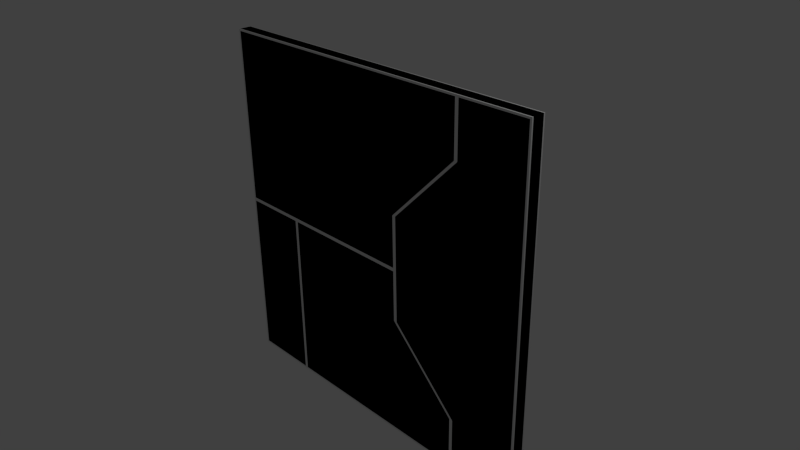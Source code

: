 # Source: w_D_5x5_L_VO_2.blend  (saved by Blender 2.69.0; exported with 4.5.12 LTS)
import bpy
from mathutils import Matrix  # noqa: F401  (used for matrix-valued properties, if any)

bpy.ops.wm.read_factory_settings(use_empty=True)
scene = bpy.context.scene
scene.name = 'Scene'

# ---- collections
col_collection_1 = bpy.data.collections.new('Collection 1'); scene.collection.children.link(col_collection_1)

# ---- materials (node trees are filled in below, after node groups)
mat_material = bpy.data.materials.new('Material')
mat_material.alpha_threshold = 0.0
mat_material.use_transparent_shadow = False
mat_material.roughness = 0.5
mat_material.line_color = (0.0, 0.0, 0.0, 1.0)
mat_material_001 = bpy.data.materials.new('Material.001')
mat_material_001.alpha_threshold = 0.0
mat_material_001.use_transparent_shadow = False
mat_material_001.roughness = 0.5
mat_material_001.line_color = (0.0, 0.0, 0.0, 1.0)

# ---- material node trees

# ---- world
world_world = bpy.data.worlds.new('World'); scene.world = world_world
world_world.color = (0.05088, 0.05088, 0.05088)
world_world.use_sun_shadow = False
world_world.sun_shadow_jitter_overblur = 0.0
world_world.cycles.sampling_method = 'MANUAL'
world_world.cycles.sample_map_resolution = 256

# ---- cameras
cam_camera = bpy.data.cameras.new('Camera')
cam_camera.clip_end = 100.0
cam_camera.lens = 35.0
cam_camera.sensor_width = 32.0
cam_camera.sensor_height = 18.0
cam_camera.ortho_scale = 7.314
cam_camera.dof.focus_distance = 0.0
cam_camera.dof.aperture_fstop = 128.0

# ---- lights
light_lamp = bpy.data.lights.new('Lamp', 'POINT')
light_lamp.transmission_factor = 0.0
light_lamp.cutoff_distance = 30.0
light_lamp.energy = 100.0
light_lamp.shadow_buffer_clip_start = 1.001
light_lamp.shadow_soft_size = 0.1
light_lamp.shadow_maximum_resolution = 0.006
light_lamp.use_absolute_resolution = True
light_lamp.cycles.use_multiple_importance_sampling = False

# ---- meshes
me_cube = bpy.data.meshes.new('Cube')
me_cube.from_pydata([(-2.5, -0.08, -2.5), (-2.5, -0.08, 2.5), (1.475, -0.1, -2.475), (1.475, -0.1, 2.475), (-2.475, -0.1, 2.475), (-2.475, -0.1, -2.475), (1.5, -0.08, 2.5), (1.5, -0.08, -2.5), (-2.5, -0.08, -1.75), (-2.5, -0.08, -0.75), (-2.5, -0.08, 0.75), (-2.5, -0.08, 1.75), (1.475, -0.1, 1.75), (0.475, -0.1, 0.75), (0.475, -0.1, -0.75), (1.475, -0.1, -1.75), (-2.475, -0.1, -1.75), (-2.475, -0.1, -0.75), (-2.475, -0.1, 0.75), (-2.475, -0.1, 1.75), (1.5, -0.08, 1.75), (0.5, -0.08, 0.75), (0.5, -0.08, -0.75), (1.5, -0.08, -1.75), (1.525, -0.1, -2.475), (1.525, -0.1, 2.475), (2.5, -0.08, -2.5), (2.5, -0.08, 2.5), (2.475, -0.1, -2.475), (2.475, -0.1, 2.475), (2.5, -0.08, 1.75), (2.5, -0.08, 0.75), (2.5, -0.08, -0.75), (2.5, -0.08, -1.75), (1.525, -0.1, -1.75), (0.525, -0.1, -0.75), (0.525, -0.1, 0.75), (1.525, -0.1, 1.75), (2.475, -0.1, 1.75), (2.475, -0.1, 0.75), (2.475, -0.1, -0.75), (2.475, -0.1, -1.75), (-2.5, -0.08, 0.0), (0.475, -0.1, 0.025), (-2.475, -0.1, 0.025), (0.5, -0.08, 0.0), (2.5, -0.08, 2.384e-07), (0.525, -0.1, 0.0), (2.475, -0.1, 2.384e-07), (-2.475, -0.1, -0.025), (0.475, -0.1, -0.025), (-1.475, -0.1, -2.475), (-1.5, -0.1, 2.475), (-1.5, -0.08, 2.5), (-1.5, -0.08, -2.5), (-1.525, -0.1, -1.75), (-1.525, -0.1, -0.75), (-1.5, -0.1, 0.75), (-1.5, -0.1, 1.75), (-1.5, -0.1, 0.025), (-1.525, -0.1, -0.025), (-1.475, -0.1, -0.025), (-1.475, -0.1, -1.75), (-1.525, -0.1, -2.475), (-1.5, -0.08, -1.75), (-1.5, -0.08, -0.75), (-1.5, -0.08, 0.0), (-1.475, -0.1, -0.75), (-2.5, 0.08, -2.5), (-2.5, 0.08, 2.5), (1.475, 0.1, -2.475), (1.475, 0.1, 2.475), (-2.475, 0.1, 2.475), (-2.475, 0.1, -2.475), (1.5, 0.08, 2.5), (1.5, 0.08, -2.5), (-2.5, 0.08, -1.75), (-2.5, 0.08, -0.75), (-2.5, 0.08, 0.75), (-2.5, 0.08, 1.75), (1.475, 0.1, 1.75), (0.475, 0.1, 0.75), (0.475, 0.1, -0.75), (1.475, 0.1, -1.75), (-2.475, 0.1, -1.75), (-2.475, 0.1, -0.75), (-2.475, 0.1, 0.75), (-2.475, 0.1, 1.75), (1.5, 0.08, 1.75), (0.5, 0.08, 0.75), (0.5, 0.08, -0.75), (1.5, 0.08, -1.75), (1.525, 0.1, -2.475), (1.525, 0.1, 2.475), (2.5, 0.08, -2.5), (2.5, 0.08, 2.5), (2.475, 0.1, -2.475), (2.475, 0.1, 2.475), (2.5, 0.08, 1.75), (2.5, 0.08, 0.75), (2.5, 0.08, -0.75), (2.5, 0.08, -1.75), (1.525, 0.1, -1.75), (0.525, 0.1, -0.75), (0.525, 0.1, 0.75), (1.525, 0.1, 1.75), (2.475, 0.1, 1.75), (2.475, 0.1, 0.75), (2.475, 0.1, -0.75), (2.475, 0.1, -1.75), (-2.5, 0.08, 0.0), (0.475, 0.1, 0.025), (-2.475, 0.1, 0.025), (0.5, 0.08, 0.0), (2.5, 0.08, 2.384e-07), (0.525, 0.1, 0.0), (2.475, 0.1, 2.384e-07), (-2.475, 0.1, -0.025), (0.475, 0.1, -0.025), (-1.475, 0.1, -2.475), (-1.5, 0.1, 2.475), (-1.5, 0.08, 2.5), (-1.5, 0.08, -2.5), (-1.525, 0.1, -1.75), (-1.525, 0.1, -0.75), (-1.5, 0.1, 0.75), (-1.5, 0.1, 1.75), (-1.5, 0.1, 0.025), (-1.525, 0.1, -0.025), (-1.475, 0.1, -0.025), (-1.475, 0.1, -1.75), (-1.525, 0.1, -2.475), (-1.5, 0.08, -1.75), (-1.5, 0.08, -0.75), (-1.5, 0.08, 0.0), (-1.475, 0.1, -0.75)], [], [(8, 0, 5, 16), (20, 6, 3, 12), (53, 1, 4, 52), (58, 52, 4, 19), (54, 7, 2, 51), (121, 53, 6, 74), (101, 33, 26, 94), (98, 30, 31, 99), (99, 31, 46, 114), (114, 46, 32, 100), (100, 32, 33, 101), (34, 24, 28, 41), (30, 27, 29, 38), (63, 55, 16, 5), (55, 56, 17, 16), (59, 57, 18, 44), (57, 58, 19, 18), (7, 23, 15, 2), (23, 22, 14, 15), (45, 21, 13, 43), (21, 20, 12, 13), (1, 11, 19, 4), (11, 10, 18, 19), (42, 9, 17, 49), (9, 8, 16, 17), (68, 0, 8, 76), (76, 8, 9, 77), (78, 10, 11, 79), (79, 11, 1, 69), (25, 37, 38, 29), (37, 36, 39, 38), (47, 35, 40, 48), (35, 34, 41, 40), (26, 33, 41, 28), (33, 32, 40, 41), (46, 31, 39, 48), (31, 30, 38, 39), (27, 6, 25, 29), (7, 26, 28, 24), (23, 7, 24, 34), (95, 27, 30, 98), (6, 20, 37, 25), (20, 21, 36, 37), (45, 22, 35, 47), (22, 23, 34, 35), (95, 74, 6, 27), (69, 1, 53, 121), (21, 45, 47, 36), (32, 46, 48, 40), (36, 47, 48, 39), (77, 9, 42, 110), (10, 42, 44, 18), (22, 45, 50, 14), (56, 60, 49, 17), (110, 42, 10, 78), (55, 63, 54, 64), (122, 75, 7, 54), (13, 12, 58, 57), (43, 13, 57, 59), (49, 60, 66, 42), (2, 15, 62, 51), (94, 26, 7, 75), (0, 54, 63, 5), (12, 3, 52, 58), (6, 53, 52, 3), (56, 55, 64, 65), (60, 56, 65, 66), (43, 59, 66, 45), (59, 44, 42, 66), (61, 50, 45, 66), (14, 50, 61, 67), (15, 14, 67, 62), (65, 64, 62, 67), (66, 65, 67, 61), (64, 54, 51, 62), (76, 84, 73, 68), (88, 80, 71, 74), (121, 120, 72, 69), (126, 87, 72, 120), (122, 119, 70, 75), (102, 109, 96, 92), (98, 106, 97, 95), (131, 73, 84, 123), (123, 84, 85, 124), (127, 112, 86, 125), (125, 86, 87, 126), (75, 70, 83, 91), (91, 83, 82, 90), (113, 111, 81, 89), (89, 81, 80, 88), (69, 72, 87, 79), (79, 87, 86, 78), (110, 117, 85, 77), (77, 85, 84, 76), (93, 97, 106, 105), (105, 106, 107, 104), (115, 116, 108, 103), (103, 108, 109, 102), (94, 96, 109, 101), (101, 109, 108, 100), (114, 116, 107, 99), (99, 107, 106, 98), (95, 97, 93, 74), (75, 92, 96, 94), (91, 102, 92, 75), (74, 93, 105, 88), (88, 105, 104, 89), (113, 115, 103, 90), (90, 103, 102, 91), (89, 104, 115, 113), (100, 108, 116, 114), (104, 107, 116, 115), (78, 86, 112, 110), (90, 82, 118, 113), (124, 85, 117, 128), (123, 132, 122, 131), (81, 125, 126, 80), (111, 127, 125, 81), (117, 110, 134, 128), (70, 119, 130, 83), (68, 73, 131, 122), (80, 126, 120, 71), (74, 71, 120, 121), (124, 133, 132, 123), (128, 134, 133, 124), (111, 113, 134, 127), (127, 134, 110, 112), (129, 134, 113, 118), (82, 135, 129, 118), (83, 130, 135, 82), (133, 135, 130, 132), (134, 129, 135, 133), (132, 130, 119, 122), (68, 122, 54, 0)])
_uv = me_cube.uv_layers.new(name='UVMap')
_uv.uv.foreach_set('vector', [0.4204, 0.00661, 0.4934, 0.00661, 0.479, 0.01367, 0.4155, 0.01367, 0.07963, 0.396, 0.006609, 0.396, 0.02097, 0.3744, 0.08449, 0.3744, 0.006609, 0.104, 0.006609, 0.006609, 0.02097, 0.02827, 0.02097, 0.1137, 0.08449, 0.1137, 0.02097, 0.1137, 0.02097, 0.02827, 0.08449, 0.02827, 0.4934, 0.104, 0.4934, 0.396, 0.479, 0.3792, 0.479, 0.1208, 0.4778, 0.604, 0.4934, 0.604, 0.4934, 0.896, 0.4778, 0.896, 0.5354, 0.9204, 0.551, 0.9204, 0.551, 0.9934, 0.5354, 0.9934, 0.5354, 0.5796, 0.551, 0.5796, 0.551, 0.677, 0.5354, 0.677, 0.5354, 0.677, 0.551, 0.677, 0.551, 0.75, 0.5354, 0.75, 0.5354, 0.75, 0.551, 0.75, 0.551, 0.823, 0.5354, 0.823, 0.5354, 0.823, 0.551, 0.823, 0.551, 0.9204, 0.5354, 0.9204, 0.4033, 0.4024, 0.4669, 0.4024, 0.4669, 0.4773, 0.4033, 0.4773, 0.07963, 0.4934, 0.006609, 0.4934, 0.03314, 0.4773, 0.09666, 0.4773, 0.479, 0.09691, 0.4155, 0.09691, 0.4155, 0.01367, 0.479, 0.01367, 0.4155, 0.09691, 0.3279, 0.09691, 0.3279, 0.01367, 0.4155, 0.01367, 0.2356, 0.1137, 0.1721, 0.1137, 0.1721, 0.02827, 0.2356, 0.02827, 0.1721, 0.1137, 0.08449, 0.1137, 0.08449, 0.02827, 0.1721, 0.02827, 0.4934, 0.396, 0.4204, 0.396, 0.4155, 0.3792, 0.479, 0.3792, 0.4204, 0.396, 0.323, 0.2987, 0.3279, 0.2916, 0.4155, 0.3792, 0.25, 0.2987, 0.177, 0.2987, 0.1721, 0.2868, 0.2356, 0.2868, 0.177, 0.2987, 0.07963, 0.396, 0.08449, 0.3744, 0.1721, 0.2868, 0.006609, 0.006609, 0.07963, 0.006609, 0.08449, 0.02827, 0.02097, 0.02827, 0.07963, 0.006609, 0.177, 0.006609, 0.1721, 0.02827, 0.08449, 0.02827, 0.25, 0.006609, 0.323, 0.006609, 0.3279, 0.01367, 0.2644, 0.01367, 0.323, 0.006609, 0.4204, 0.00661, 0.4155, 0.01367, 0.3279, 0.01367, 0.5798, 0.9934, 0.5642, 0.9934, 0.5642, 0.9204, 0.5798, 0.9204, 0.5798, 0.9204, 0.5642, 0.9204, 0.5642, 0.823, 0.5798, 0.823, 0.5798, 0.677, 0.5642, 0.677, 0.5642, 0.5796, 0.5798, 0.5796, 0.5798, 0.5796, 0.5642, 0.5796, 0.5642, 0.5066, 0.5798, 0.5066, 0.03314, 0.4024, 0.09666, 0.4024, 0.09666, 0.4773, 0.03314, 0.4773, 0.09666, 0.4024, 0.1843, 0.3106, 0.1843, 0.4773, 0.09666, 0.4773, 0.25, 0.3106, 0.3157, 0.3106, 0.3157, 0.4773, 0.25, 0.4773, 0.3157, 0.3106, 0.4033, 0.4024, 0.4033, 0.4773, 0.3157, 0.4773, 0.4934, 0.4934, 0.4204, 0.4934, 0.4033, 0.4773, 0.4669, 0.4773, 0.4204, 0.4934, 0.323, 0.4934, 0.3157, 0.4773, 0.4033, 0.4773, 0.25, 0.4934, 0.177, 0.4934, 0.1843, 0.4773, 0.25, 0.4773, 0.177, 0.4934, 0.07963, 0.4934, 0.09666, 0.4773, 0.1843, 0.4773, 0.006609, 0.4934, 0.006609, 0.396, 0.03314, 0.4024, 0.03314, 0.4773, 0.4934, 0.396, 0.4934, 0.4934, 0.4669, 0.4773, 0.4669, 0.4024, 0.4204, 0.396, 0.4934, 0.396, 0.4669, 0.4024, 0.4033, 0.4024, 0.5354, 0.5066, 0.551, 0.5066, 0.551, 0.5796, 0.5354, 0.5796, 0.006609, 0.396, 0.07963, 0.396, 0.09666, 0.4024, 0.03314, 0.4024, 0.07963, 0.396, 0.177, 0.2987, 0.1843, 0.3106, 0.09666, 0.4024, 0.25, 0.2987, 0.323, 0.2987, 0.3157, 0.3106, 0.25, 0.3106, 0.323, 0.2987, 0.4204, 0.396, 0.4033, 0.4024, 0.3157, 0.3106, 0.4778, 0.9934, 0.4778, 0.896, 0.4934, 0.896, 0.4934, 0.9934, 0.4778, 0.5066, 0.4934, 0.5066, 0.4934, 0.604, 0.4778, 0.604, 0.177, 0.2987, 0.25, 0.2987, 0.25, 0.3106, 0.1843, 0.3106, 0.323, 0.4934, 0.25, 0.4934, 0.25, 0.4773, 0.3157, 0.4773, 0.1843, 0.3106, 0.25, 0.3106, 0.25, 0.4773, 0.1843, 0.4773, 0.5798, 0.823, 0.5642, 0.823, 0.5642, 0.75, 0.5798, 0.75, 0.177, 0.006609, 0.25, 0.006609, 0.2356, 0.02827, 0.1721, 0.02827, 0.323, 0.2987, 0.25, 0.2987, 0.2644, 0.2916, 0.3279, 0.2916, 0.3279, 0.09691, 0.2644, 0.09691, 0.2644, 0.01367, 0.3279, 0.01367, 0.5798, 0.75, 0.5642, 0.75, 0.5642, 0.677, 0.5798, 0.677, 0.4155, 0.09691, 0.479, 0.09691, 0.4934, 0.104, 0.4204, 0.104, 0.5222, 0.604, 0.5222, 0.896, 0.5066, 0.896, 0.5066, 0.604, 0.1721, 0.2868, 0.08449, 0.3744, 0.08449, 0.1137, 0.1721, 0.1137, 0.2356, 0.2868, 0.1721, 0.2868, 0.1721, 0.1137, 0.2356, 0.1137, 0.2644, 0.01367, 0.2644, 0.09691, 0.25, 0.104, 0.25, 0.006609, 0.479, 0.3792, 0.4155, 0.3792, 0.4155, 0.1208, 0.479, 0.1208, 0.5222, 0.9934, 0.5066, 0.9934, 0.5066, 0.896, 0.5222, 0.896, 0.4934, 0.00661, 0.4934, 0.104, 0.479, 0.09691, 0.479, 0.01367, 0.08449, 0.3744, 0.02097, 0.3744, 0.02097, 0.1137, 0.08449, 0.1137, 0.006609, 0.396, 0.006609, 0.104, 0.02097, 0.1137, 0.02097, 0.3744, 0.3279, 0.09691, 0.4155, 0.09691, 0.4204, 0.104, 0.323, 0.104, 0.2644, 0.09691, 0.3279, 0.09691, 0.323, 0.104, 0.25, 0.104, 0.2356, 0.2868, 0.2356, 0.1137, 0.25, 0.104, 0.25, 0.2987, 0.2356, 0.1137, 0.2356, 0.02827, 0.25, 0.006609, 0.25, 0.104, 0.2644, 0.1208, 0.2644, 0.2916, 0.25, 0.2987, 0.25, 0.104, 0.3279, 0.2916, 0.2644, 0.2916, 0.2644, 0.1208, 0.3279, 0.1208, 0.4155, 0.3792, 0.3279, 0.2916, 0.3279, 0.1208, 0.4155, 0.1208, 0.323, 0.104, 0.4204, 0.104, 0.4155, 0.1208, 0.3279, 0.1208, 0.25, 0.104, 0.323, 0.104, 0.3279, 0.1208, 0.2644, 0.1208, 0.4204, 0.104, 0.4934, 0.104, 0.479, 0.1208, 0.4155, 0.1208, 0.5796, 0.006609, 0.5845, 0.01367, 0.521, 0.01367, 0.5066, 0.006609, 0.9204, 0.396, 0.9155, 0.3744, 0.979, 0.3744, 0.9934, 0.396, 0.9934, 0.104, 0.979, 0.1137, 0.979, 0.02827, 0.9934, 0.006609, 0.9155, 0.1137, 0.9155, 0.02827, 0.979, 0.02827, 0.979, 0.1137, 0.5066, 0.104, 0.521, 0.1208, 0.521, 0.3792, 0.5066, 0.396, 0.5967, 0.4024, 0.5967, 0.4773, 0.5331, 0.4773, 0.5331, 0.4024, 0.9204, 0.4934, 0.9033, 0.4773, 0.9669, 0.4773, 0.9934, 0.4934, 0.521, 0.09691, 0.521, 0.01367, 0.5845, 0.01367, 0.5845, 0.09691, 0.5845, 0.09691, 0.5845, 0.01367, 0.6721, 0.01367, 0.6721, 0.09691, 0.7644, 0.1137, 0.7644, 0.02827, 0.8279, 0.02827, 0.8279, 0.1137, 0.8279, 0.1137, 0.8279, 0.02827, 0.9155, 0.02827, 0.9155, 0.1137, 0.5066, 0.396, 0.521, 0.3792, 0.5845, 0.3792, 0.5796, 0.396, 0.5796, 0.396, 0.5845, 0.3792, 0.6721, 0.2916, 0.677, 0.2987, 0.75, 0.2987, 0.7644, 0.2868, 0.8279, 0.2868, 0.823, 0.2987, 0.823, 0.2987, 0.8279, 0.2868, 0.9155, 0.3744, 0.9204, 0.396, 0.9934, 0.006609, 0.979, 0.02827, 0.9155, 0.02827, 0.9204, 0.006609, 0.9204, 0.006609, 0.9155, 0.02827, 0.8279, 0.02827, 0.823, 0.006609, 0.75, 0.006609, 0.7356, 0.01367, 0.6721, 0.01367, 0.677, 0.006609, 0.677, 0.006609, 0.6721, 0.01367, 0.5845, 0.01367, 0.5796, 0.006609, 0.9669, 0.4024, 0.9669, 0.4773, 0.9033, 0.4773, 0.9033, 0.4024, 0.9033, 0.4024, 0.9033, 0.4773, 0.8157, 0.4773, 0.8157, 0.3106, 0.75, 0.3106, 0.75, 0.4773, 0.6843, 0.4773, 0.6843, 0.3106, 0.6843, 0.3106, 0.6843, 0.4773, 0.5967, 0.4773, 0.5967, 0.4024, 0.5066, 0.4934, 0.5331, 0.4773, 0.5967, 0.4773, 0.5796, 0.4934, 0.5796, 0.4934, 0.5967, 0.4773, 0.6843, 0.4773, 0.677, 0.4934, 0.75, 0.4934, 0.75, 0.4773, 0.8157, 0.4773, 0.823, 0.4934, 0.823, 0.4934, 0.8157, 0.4773, 0.9033, 0.4773, 0.9204, 0.4934, 0.9934, 0.4934, 0.9669, 0.4773, 0.9669, 0.4024, 0.9934, 0.396, 0.5066, 0.396, 0.5331, 0.4024, 0.5331, 0.4773, 0.5066, 0.4934, 0.5796, 0.396, 0.5967, 0.4024, 0.5331, 0.4024, 0.5066, 0.396, 0.9934, 0.396, 0.9669, 0.4024, 0.9033, 0.4024, 0.9204, 0.396, 0.9204, 0.396, 0.9033, 0.4024, 0.8157, 0.3106, 0.823, 0.2987, 0.75, 0.2987, 0.75, 0.3106, 0.6843, 0.3106, 0.677, 0.2987, 0.677, 0.2987, 0.6843, 0.3106, 0.5967, 0.4024, 0.5796, 0.396, 0.823, 0.2987, 0.8157, 0.3106, 0.75, 0.3106, 0.75, 0.2987, 0.677, 0.4934, 0.6843, 0.4773, 0.75, 0.4773, 0.75, 0.4934, 0.8157, 0.3106, 0.8157, 0.4773, 0.75, 0.4773, 0.75, 0.3106, 0.823, 0.006609, 0.8279, 0.02827, 0.7644, 0.02827, 0.75, 0.006609, 0.677, 0.2987, 0.6721, 0.2916, 0.7356, 0.2916, 0.75, 0.2987, 0.6721, 0.09691, 0.6721, 0.01367, 0.7356, 0.01367, 0.7356, 0.09691, 0.5845, 0.09691, 0.5796, 0.104, 0.5066, 0.104, 0.521, 0.09691, 0.8279, 0.2868, 0.8279, 0.1137, 0.9155, 0.1137, 0.9155, 0.3744, 0.7644, 0.2868, 0.7644, 0.1137, 0.8279, 0.1137, 0.8279, 0.2868, 0.7356, 0.01367, 0.75, 0.006609, 0.75, 0.104, 0.7356, 0.09691, 0.521, 0.3792, 0.521, 0.1208, 0.5845, 0.1208, 0.5845, 0.3792, 0.5066, 0.006609, 0.521, 0.01367, 0.521, 0.09691, 0.5066, 0.104, 0.9155, 0.3744, 0.9155, 0.1137, 0.979, 0.1137, 0.979, 0.3744, 0.9934, 0.396, 0.979, 0.3744, 0.979, 0.1137, 0.9934, 0.104, 0.6721, 0.09691, 0.677, 0.104, 0.5796, 0.104, 0.5845, 0.09691, 0.7356, 0.09691, 0.75, 0.104, 0.677, 0.104, 0.6721, 0.09691, 0.7644, 0.2868, 0.75, 0.2987, 0.75, 0.104, 0.7644, 0.1137, 0.7644, 0.1137, 0.75, 0.104, 0.75, 0.006609, 0.7644, 0.02827, 0.7356, 0.1208, 0.75, 0.104, 0.75, 0.2987, 0.7356, 0.2916, 0.6721, 0.2916, 0.6721, 0.1208, 0.7356, 0.1208, 0.7356, 0.2916, 0.5845, 0.3792, 0.5845, 0.1208, 0.6721, 0.1208, 0.6721, 0.2916, 0.677, 0.104, 0.6721, 0.1208, 0.5845, 0.1208, 0.5796, 0.104, 0.75, 0.104, 0.7356, 0.1208, 0.6721, 0.1208, 0.677, 0.104, 0.5796, 0.104, 0.5845, 0.1208, 0.521, 0.1208, 0.5066, 0.104, 0.5222, 0.5066, 0.5222, 0.604, 0.5066, 0.604, 0.5066, 0.5066])
_uv.active_render = True
_uv = me_cube.uv_layers.new(name='UV coord')
_uv.uv.foreach_set('vector', [0.4204, 0.00661, 0.4934, 0.00661, 0.479, 0.01367, 0.4155, 0.01367, 0.07963, 0.396, 0.006609, 0.396, 0.02097, 0.3744, 0.08449, 0.3744, 0.006609, 0.104, 0.006609, 0.006609, 0.02097, 0.02827, 0.02097, 0.1137, 0.08449, 0.1137, 0.02097, 0.1137, 0.02097, 0.02827, 0.08449, 0.02827, 0.4934, 0.104, 0.4934, 0.396, 0.479, 0.3792, 0.479, 0.1208, 0.4778, 0.604, 0.4934, 0.604, 0.4934, 0.896, 0.4778, 0.896, 0.5354, 0.9204, 0.551, 0.9204, 0.551, 0.9934, 0.5354, 0.9934, 0.5354, 0.5796, 0.551, 0.5796, 0.551, 0.677, 0.5354, 0.677, 0.5354, 0.677, 0.551, 0.677, 0.551, 0.75, 0.5354, 0.75, 0.5354, 0.75, 0.551, 0.75, 0.551, 0.823, 0.5354, 0.823, 0.5354, 0.823, 0.551, 0.823, 0.551, 0.9204, 0.5354, 0.9204, 0.4033, 0.4024, 0.4669, 0.4024, 0.4669, 0.4773, 0.4033, 0.4773, 0.07963, 0.4934, 0.006609, 0.4934, 0.03314, 0.4773, 0.09666, 0.4773, 0.479, 0.09691, 0.4155, 0.09691, 0.4155, 0.01367, 0.479, 0.01367, 0.4155, 0.09691, 0.3279, 0.09691, 0.3279, 0.01367, 0.4155, 0.01367, 0.2356, 0.1137, 0.1721, 0.1137, 0.1721, 0.02827, 0.2356, 0.02827, 0.1721, 0.1137, 0.08449, 0.1137, 0.08449, 0.02827, 0.1721, 0.02827, 0.4934, 0.396, 0.4204, 0.396, 0.4155, 0.3792, 0.479, 0.3792, 0.4204, 0.396, 0.323, 0.2987, 0.3279, 0.2916, 0.4155, 0.3792, 0.25, 0.2987, 0.177, 0.2987, 0.1721, 0.2868, 0.2356, 0.2868, 0.177, 0.2987, 0.07963, 0.396, 0.08449, 0.3744, 0.1721, 0.2868, 0.006609, 0.006609, 0.07963, 0.006609, 0.08449, 0.02827, 0.02097, 0.02827, 0.07963, 0.006609, 0.177, 0.006609, 0.1721, 0.02827, 0.08449, 0.02827, 0.25, 0.006609, 0.323, 0.006609, 0.3279, 0.01367, 0.2644, 0.01367, 0.323, 0.006609, 0.4204, 0.00661, 0.4155, 0.01367, 0.3279, 0.01367, 0.5798, 0.9934, 0.5642, 0.9934, 0.5642, 0.9204, 0.5798, 0.9204, 0.5798, 0.9204, 0.5642, 0.9204, 0.5642, 0.823, 0.5798, 0.823, 0.5798, 0.677, 0.5642, 0.677, 0.5642, 0.5796, 0.5798, 0.5796, 0.5798, 0.5796, 0.5642, 0.5796, 0.5642, 0.5066, 0.5798, 0.5066, 0.03314, 0.4024, 0.09666, 0.4024, 0.09666, 0.4773, 0.03314, 0.4773, 0.09666, 0.4024, 0.1843, 0.3106, 0.1843, 0.4773, 0.09666, 0.4773, 0.25, 0.3106, 0.3157, 0.3106, 0.3157, 0.4773, 0.25, 0.4773, 0.3157, 0.3106, 0.4033, 0.4024, 0.4033, 0.4773, 0.3157, 0.4773, 0.4934, 0.4934, 0.4204, 0.4934, 0.4033, 0.4773, 0.4669, 0.4773, 0.4204, 0.4934, 0.323, 0.4934, 0.3157, 0.4773, 0.4033, 0.4773, 0.25, 0.4934, 0.177, 0.4934, 0.1843, 0.4773, 0.25, 0.4773, 0.177, 0.4934, 0.07963, 0.4934, 0.09666, 0.4773, 0.1843, 0.4773, 0.006609, 0.4934, 0.006609, 0.396, 0.03314, 0.4024, 0.03314, 0.4773, 0.4934, 0.396, 0.4934, 0.4934, 0.4669, 0.4773, 0.4669, 0.4024, 0.4204, 0.396, 0.4934, 0.396, 0.4669, 0.4024, 0.4033, 0.4024, 0.5354, 0.5066, 0.551, 0.5066, 0.551, 0.5796, 0.5354, 0.5796, 0.006609, 0.396, 0.07963, 0.396, 0.09666, 0.4024, 0.03314, 0.4024, 0.07963, 0.396, 0.177, 0.2987, 0.1843, 0.3106, 0.09666, 0.4024, 0.25, 0.2987, 0.323, 0.2987, 0.3157, 0.3106, 0.25, 0.3106, 0.323, 0.2987, 0.4204, 0.396, 0.4033, 0.4024, 0.3157, 0.3106, 0.4778, 0.9934, 0.4778, 0.896, 0.4934, 0.896, 0.4934, 0.9934, 0.4778, 0.5066, 0.4934, 0.5066, 0.4934, 0.604, 0.4778, 0.604, 0.177, 0.2987, 0.25, 0.2987, 0.25, 0.3106, 0.1843, 0.3106, 0.323, 0.4934, 0.25, 0.4934, 0.25, 0.4773, 0.3157, 0.4773, 0.1843, 0.3106, 0.25, 0.3106, 0.25, 0.4773, 0.1843, 0.4773, 0.5798, 0.823, 0.5642, 0.823, 0.5642, 0.75, 0.5798, 0.75, 0.177, 0.006609, 0.25, 0.006609, 0.2356, 0.02827, 0.1721, 0.02827, 0.323, 0.2987, 0.25, 0.2987, 0.2644, 0.2916, 0.3279, 0.2916, 0.3279, 0.09691, 0.2644, 0.09691, 0.2644, 0.01367, 0.3279, 0.01367, 0.5798, 0.75, 0.5642, 0.75, 0.5642, 0.677, 0.5798, 0.677, 0.4155, 0.09691, 0.479, 0.09691, 0.4934, 0.104, 0.4204, 0.104, 0.5222, 0.604, 0.5222, 0.896, 0.5066, 0.896, 0.5066, 0.604, 0.1721, 0.2868, 0.08449, 0.3744, 0.08449, 0.1137, 0.1721, 0.1137, 0.2356, 0.2868, 0.1721, 0.2868, 0.1721, 0.1137, 0.2356, 0.1137, 0.2644, 0.01367, 0.2644, 0.09691, 0.25, 0.104, 0.25, 0.006609, 0.479, 0.3792, 0.4155, 0.3792, 0.4155, 0.1208, 0.479, 0.1208, 0.5222, 0.9934, 0.5066, 0.9934, 0.5066, 0.896, 0.5222, 0.896, 0.4934, 0.00661, 0.4934, 0.104, 0.479, 0.09691, 0.479, 0.01367, 0.08449, 0.3744, 0.02097, 0.3744, 0.02097, 0.1137, 0.08449, 0.1137, 0.006609, 0.396, 0.006609, 0.104, 0.02097, 0.1137, 0.02097, 0.3744, 0.3279, 0.09691, 0.4155, 0.09691, 0.4204, 0.104, 0.323, 0.104, 0.2644, 0.09691, 0.3279, 0.09691, 0.323, 0.104, 0.25, 0.104, 0.2356, 0.2868, 0.2356, 0.1137, 0.25, 0.104, 0.25, 0.2987, 0.2356, 0.1137, 0.2356, 0.02827, 0.25, 0.006609, 0.25, 0.104, 0.2644, 0.1208, 0.2644, 0.2916, 0.25, 0.2987, 0.25, 0.104, 0.3279, 0.2916, 0.2644, 0.2916, 0.2644, 0.1208, 0.3279, 0.1208, 0.4155, 0.3792, 0.3279, 0.2916, 0.3279, 0.1208, 0.4155, 0.1208, 0.323, 0.104, 0.4204, 0.104, 0.4155, 0.1208, 0.3279, 0.1208, 0.25, 0.104, 0.323, 0.104, 0.3279, 0.1208, 0.2644, 0.1208, 0.4204, 0.104, 0.4934, 0.104, 0.479, 0.1208, 0.4155, 0.1208, 0.5796, 0.006609, 0.5845, 0.01367, 0.521, 0.01367, 0.5066, 0.006609, 0.9204, 0.396, 0.9155, 0.3744, 0.979, 0.3744, 0.9934, 0.396, 0.9934, 0.104, 0.979, 0.1137, 0.979, 0.02827, 0.9934, 0.006609, 0.9155, 0.1137, 0.9155, 0.02827, 0.979, 0.02827, 0.979, 0.1137, 0.5066, 0.104, 0.521, 0.1208, 0.521, 0.3792, 0.5066, 0.396, 0.5967, 0.4024, 0.5967, 0.4773, 0.5331, 0.4773, 0.5331, 0.4024, 0.9204, 0.4934, 0.9033, 0.4773, 0.9669, 0.4773, 0.9934, 0.4934, 0.521, 0.09691, 0.521, 0.01367, 0.5845, 0.01367, 0.5845, 0.09691, 0.5845, 0.09691, 0.5845, 0.01367, 0.6721, 0.01367, 0.6721, 0.09691, 0.7644, 0.1137, 0.7644, 0.02827, 0.8279, 0.02827, 0.8279, 0.1137, 0.8279, 0.1137, 0.8279, 0.02827, 0.9155, 0.02827, 0.9155, 0.1137, 0.5066, 0.396, 0.521, 0.3792, 0.5845, 0.3792, 0.5796, 0.396, 0.5796, 0.396, 0.5845, 0.3792, 0.6721, 0.2916, 0.677, 0.2987, 0.75, 0.2987, 0.7644, 0.2868, 0.8279, 0.2868, 0.823, 0.2987, 0.823, 0.2987, 0.8279, 0.2868, 0.9155, 0.3744, 0.9204, 0.396, 0.9934, 0.006609, 0.979, 0.02827, 0.9155, 0.02827, 0.9204, 0.006609, 0.9204, 0.006609, 0.9155, 0.02827, 0.8279, 0.02827, 0.823, 0.006609, 0.75, 0.006609, 0.7356, 0.01367, 0.6721, 0.01367, 0.677, 0.006609, 0.677, 0.006609, 0.6721, 0.01367, 0.5845, 0.01367, 0.5796, 0.006609, 0.9669, 0.4024, 0.9669, 0.4773, 0.9033, 0.4773, 0.9033, 0.4024, 0.9033, 0.4024, 0.9033, 0.4773, 0.8157, 0.4773, 0.8157, 0.3106, 0.75, 0.3106, 0.75, 0.4773, 0.6843, 0.4773, 0.6843, 0.3106, 0.6843, 0.3106, 0.6843, 0.4773, 0.5967, 0.4773, 0.5967, 0.4024, 0.5066, 0.4934, 0.5331, 0.4773, 0.5967, 0.4773, 0.5796, 0.4934, 0.5796, 0.4934, 0.5967, 0.4773, 0.6843, 0.4773, 0.677, 0.4934, 0.75, 0.4934, 0.75, 0.4773, 0.8157, 0.4773, 0.823, 0.4934, 0.823, 0.4934, 0.8157, 0.4773, 0.9033, 0.4773, 0.9204, 0.4934, 0.9934, 0.4934, 0.9669, 0.4773, 0.9669, 0.4024, 0.9934, 0.396, 0.5066, 0.396, 0.5331, 0.4024, 0.5331, 0.4773, 0.5066, 0.4934, 0.5796, 0.396, 0.5967, 0.4024, 0.5331, 0.4024, 0.5066, 0.396, 0.9934, 0.396, 0.9669, 0.4024, 0.9033, 0.4024, 0.9204, 0.396, 0.9204, 0.396, 0.9033, 0.4024, 0.8157, 0.3106, 0.823, 0.2987, 0.75, 0.2987, 0.75, 0.3106, 0.6843, 0.3106, 0.677, 0.2987, 0.677, 0.2987, 0.6843, 0.3106, 0.5967, 0.4024, 0.5796, 0.396, 0.823, 0.2987, 0.8157, 0.3106, 0.75, 0.3106, 0.75, 0.2987, 0.677, 0.4934, 0.6843, 0.4773, 0.75, 0.4773, 0.75, 0.4934, 0.8157, 0.3106, 0.8157, 0.4773, 0.75, 0.4773, 0.75, 0.3106, 0.823, 0.006609, 0.8279, 0.02827, 0.7644, 0.02827, 0.75, 0.006609, 0.677, 0.2987, 0.6721, 0.2916, 0.7356, 0.2916, 0.75, 0.2987, 0.6721, 0.09691, 0.6721, 0.01367, 0.7356, 0.01367, 0.7356, 0.09691, 0.5845, 0.09691, 0.5796, 0.104, 0.5066, 0.104, 0.521, 0.09691, 0.8279, 0.2868, 0.8279, 0.1137, 0.9155, 0.1137, 0.9155, 0.3744, 0.7644, 0.2868, 0.7644, 0.1137, 0.8279, 0.1137, 0.8279, 0.2868, 0.7356, 0.01367, 0.75, 0.006609, 0.75, 0.104, 0.7356, 0.09691, 0.521, 0.3792, 0.521, 0.1208, 0.5845, 0.1208, 0.5845, 0.3792, 0.5066, 0.006609, 0.521, 0.01367, 0.521, 0.09691, 0.5066, 0.104, 0.9155, 0.3744, 0.9155, 0.1137, 0.979, 0.1137, 0.979, 0.3744, 0.9934, 0.396, 0.979, 0.3744, 0.979, 0.1137, 0.9934, 0.104, 0.6721, 0.09691, 0.677, 0.104, 0.5796, 0.104, 0.5845, 0.09691, 0.7356, 0.09691, 0.75, 0.104, 0.677, 0.104, 0.6721, 0.09691, 0.7644, 0.2868, 0.75, 0.2987, 0.75, 0.104, 0.7644, 0.1137, 0.7644, 0.1137, 0.75, 0.104, 0.75, 0.006609, 0.7644, 0.02827, 0.7356, 0.1208, 0.75, 0.104, 0.75, 0.2987, 0.7356, 0.2916, 0.6721, 0.2916, 0.6721, 0.1208, 0.7356, 0.1208, 0.7356, 0.2916, 0.5845, 0.3792, 0.5845, 0.1208, 0.6721, 0.1208, 0.6721, 0.2916, 0.677, 0.104, 0.6721, 0.1208, 0.5845, 0.1208, 0.5796, 0.104, 0.75, 0.104, 0.7356, 0.1208, 0.6721, 0.1208, 0.677, 0.104, 0.5796, 0.104, 0.5845, 0.1208, 0.521, 0.1208, 0.5066, 0.104, 0.5222, 0.5066, 0.5222, 0.604, 0.5066, 0.604, 0.5066, 0.5066])
me_cube.materials.append(mat_material)
me_cube.use_remesh_preserve_volume = False
me_cube.use_remesh_preserve_attributes = False
me_cube.use_mirror_vertex_groups = False
me_cube.update()
me_cube_001 = bpy.data.meshes.new('Cube.001')
me_cube_001.from_pydata([(2.5, 0.1, -2.5), (2.5, -0.1, -2.5), (2.5, 0.1, 2.5), (2.5, -0.1, 2.5), (-2.5, -0.1, 2.5), (-2.5, 0.1, 2.5), (-2.5, -0.1, -2.5), (-2.5, 0.1, -2.5)], [], [(0, 2, 3, 1), (5, 7, 6, 4), (5, 2, 0, 7), (2, 5, 4, 3), (0, 1, 6, 7), (1, 3, 4, 6)])
_uv = me_cube_001.uv_layers.new(name='UVMap')
_uv.uv.foreach_set('vector', [0.5225, 1.0, 0.5225, 0.5, 0.5425, 0.5, 0.5425, 1.0, 0.5025, 1.0, 0.5025, 0.5, 0.5225, 0.5, 0.5225, 1.0, 0.5, 0.5, 0.5, 0.0, 1.0, 1.431e-07, 0.5025, 0.5, 0.545, 1.0, 0.545, 0.5, 0.565, 0.5, 0.565, 1.0, 0.5, 0.5, 0.5, 0.52, 0.0, 0.52, 9.537e-08, 0.5, 0.5425, 1.0, 1.431e-07, 2.146e-07, 0.5, 0.0, 0.5, 0.5])
_uv.active_render = True
_uv = me_cube_001.uv_layers.new(name='UVMap.001')
_uv.uv.foreach_set('vector', [0.5225, 1.0, 0.5225, 0.5, 0.5425, 0.5, 0.5425, 1.0, 0.5025, 1.0, 0.5025, 0.5, 0.5225, 0.5, 0.5225, 1.0, 0.5, 0.5, 0.5, 0.0, 1.0, 1.431e-07, 0.5025, 0.5, 0.545, 1.0, 0.545, 0.5, 0.565, 0.5, 0.565, 1.0, 0.5, 0.5, 0.5, 0.52, 0.0, 0.52, 9.537e-08, 0.5, 0.5425, 1.0, 1.431e-07, 2.146e-07, 0.5, 0.0, 0.5, 0.5])
me_cube_001.materials.append(mat_material_001)
me_cube_001.use_remesh_preserve_volume = False
me_cube_001.use_remesh_preserve_attributes = False
me_cube_001.use_mirror_vertex_groups = False
me_cube_001.update()

# ---- objects
ob_w_d_5x5_l_vo_2 = bpy.data.objects.new('w_D_5x5_L_VO_2', me_cube)
ob_lamp = bpy.data.objects.new('Lamp', light_lamp)
ob_camera = bpy.data.objects.new('Camera', cam_camera)
ob_ucx_w_d_5x5_l_vo_2 = bpy.data.objects.new('UCX_w_D_5x5_L_VO_2', me_cube_001)

# ---- transforms, parenting, visibility, modifiers, constraints
ob_w_d_5x5_l_vo_2.location = (0.0, 0.0, 0.0)
ob_w_d_5x5_l_vo_2.lock_rotations_4d = False
ob_w_d_5x5_l_vo_2.empty_display_type = 'ARROWS'
ob_w_d_5x5_l_vo_2.lineart.crease_threshold = 0.0
ob_lamp.location = (4.076, 1.005, 5.904)
ob_lamp.rotation_euler = (0.6503, 0.05522, 1.866)
ob_lamp.lock_rotations_4d = False
ob_lamp.empty_display_type = 'ARROWS'
ob_lamp.color = (0.0, 0.0, 0.0, 0.0)
ob_lamp.hide_viewport = True
ob_lamp.lineart.crease_threshold = 0.0
ob_camera.location = (7.481, -6.508, 5.344)
ob_camera.rotation_euler = (1.109, 0.01082, 0.8149)
ob_camera.lock_rotations_4d = False
ob_camera.empty_display_type = 'ARROWS'
ob_camera.color = (0.0, 0.0, 0.0, 0.0)
ob_camera.hide_viewport = True
ob_camera.display_type = 'WIRE'
ob_camera.lineart.crease_threshold = 0.0
ob_ucx_w_d_5x5_l_vo_2.location = (0.0, 0.0, 0.0)
ob_ucx_w_d_5x5_l_vo_2.lock_rotations_4d = False
ob_ucx_w_d_5x5_l_vo_2.empty_display_type = 'ARROWS'
ob_ucx_w_d_5x5_l_vo_2.hide_viewport = True
ob_ucx_w_d_5x5_l_vo_2.lineart.crease_threshold = 0.0

# ---- collection membership
col_collection_1.objects.link(ob_w_d_5x5_l_vo_2)
col_collection_1.objects.link(ob_lamp)
col_collection_1.objects.link(ob_camera)
col_collection_1.objects.link(ob_ucx_w_d_5x5_l_vo_2)

# ---- scene / render settings (as saved in the file)
scene.camera = ob_camera
scene.frame_start = 1; scene.frame_end = 250; scene.frame_set(0)
scene.render.engine = 'BLENDER_EEVEE_NEXT'
scene.render.image_settings.compression = 90
scene.render.resolution_percentage = 50
scene.render.dither_intensity = 0.0
scene.cycles.use_denoising = False
scene.cycles.samples = 10
scene.cycles.sampling_pattern = 'TABULATED_SOBOL'
scene.cycles.light_sampling_threshold = 0.0
scene.cycles.use_adaptive_sampling = False
scene.cycles.use_light_tree = False
scene.cycles.blur_glossy = 0.0
scene.cycles.volume_bounces = 1
scene.cycles.pixel_filter_type = 'GAUSSIAN'
scene.cycles.sample_clamp_indirect = 0.0
scene.view_settings.view_transform = 'Standard'
bpy.context.view_layer.update()
